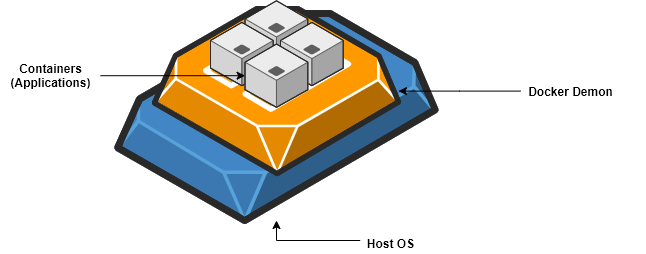

The diagram above was exported from draw.io. Its source (the exported page's mxGraphModel, read from the mxfile embedded in the PNG):
<mxGraphModel dx="1422" dy="705" grid="1" gridSize="10" guides="1" tooltips="1" connect="1" arrows="1" fold="1" page="1" pageScale="1" pageWidth="850" pageHeight="1100" math="0" shadow="0">
  <root>
    <mxCell id="0" />
    <mxCell id="1" parent="0" />
    <mxCell id="P7FHIxFz933_Uy7lf8mk-2" value="" style="verticalLabelPosition=bottom;html=1;verticalAlign=top;strokeWidth=1;align=center;outlineConnect=0;dashed=0;outlineConnect=0;shape=mxgraph.aws3d.snapshot;fillColor=#4286c5;strokeColor=#57A2D8;aspect=fixed;rotation=0;flipH=1;" vertex="1" parent="1">
      <mxGeometry x="167.26999999999998" y="380" width="317.4" height="206.97" as="geometry" />
    </mxCell>
    <mxCell id="P7FHIxFz933_Uy7lf8mk-11" value="" style="edgeStyle=orthogonalEdgeStyle;rounded=0;orthogonalLoop=1;jettySize=auto;html=1;" edge="1" parent="1" source="P7FHIxFz933_Uy7lf8mk-10" target="P7FHIxFz933_Uy7lf8mk-2">
      <mxGeometry relative="1" as="geometry">
        <Array as="points">
          <mxPoint x="326" y="607" />
        </Array>
      </mxGeometry>
    </mxCell>
    <mxCell id="P7FHIxFz933_Uy7lf8mk-10" value="&lt;b&gt;Host OS&lt;/b&gt;" style="text;html=1;align=center;verticalAlign=middle;resizable=0;points=[];autosize=1;strokeColor=none;" vertex="1" parent="1">
      <mxGeometry x="409.7" y="600" width="60" height="20" as="geometry" />
    </mxCell>
    <mxCell id="P7FHIxFz933_Uy7lf8mk-12" value="&lt;div style=&quot;text-align: left&quot;&gt;&lt;br&gt;&lt;/div&gt;" style="text;html=1;align=center;verticalAlign=middle;resizable=0;points=[];autosize=1;strokeColor=none;" vertex="1" parent="1">
      <mxGeometry x="675" y="410.54" width="20" height="20" as="geometry" />
    </mxCell>
    <mxCell id="P7FHIxFz933_Uy7lf8mk-18" value="" style="verticalLabelPosition=bottom;html=1;verticalAlign=top;strokeWidth=1;align=center;outlineConnect=0;dashed=0;outlineConnect=0;shape=mxgraph.aws3d.ami2;aspect=fixed;fillColor=#FF9900;strokeColor=#ffffff;" vertex="1" parent="1">
      <mxGeometry x="203.97" y="375.14" width="244" height="164.86" as="geometry" />
    </mxCell>
    <mxCell id="P7FHIxFz933_Uy7lf8mk-20" style="edgeStyle=orthogonalEdgeStyle;rounded=0;orthogonalLoop=1;jettySize=auto;html=1;" edge="1" parent="1" source="P7FHIxFz933_Uy7lf8mk-19" target="P7FHIxFz933_Uy7lf8mk-18">
      <mxGeometry relative="1" as="geometry" />
    </mxCell>
    <mxCell id="P7FHIxFz933_Uy7lf8mk-19" value="&lt;b&gt;Docker Demon&lt;/b&gt;" style="text;html=1;align=center;verticalAlign=middle;resizable=0;points=[];autosize=1;strokeColor=none;" vertex="1" parent="1">
      <mxGeometry x="570" y="447.57" width="100" height="20" as="geometry" />
    </mxCell>
    <mxCell id="P7FHIxFz933_Uy7lf8mk-24" value="" style="verticalLabelPosition=bottom;html=1;verticalAlign=top;strokeWidth=1;align=center;outlineConnect=0;dashed=0;outlineConnect=0;shape=mxgraph.aws3d.application_server;fillColor=#ECECEC;strokeColor=#5E5E5E;aspect=fixed;" vertex="1" parent="1">
      <mxGeometry x="294.6" y="367.27000000000004" width="62.75" height="63.27" as="geometry" />
    </mxCell>
    <mxCell id="P7FHIxFz933_Uy7lf8mk-22" value="" style="verticalLabelPosition=bottom;html=1;verticalAlign=top;strokeWidth=1;align=center;outlineConnect=0;dashed=0;outlineConnect=0;shape=mxgraph.aws3d.application_server;fillColor=#ECECEC;strokeColor=#5E5E5E;aspect=fixed;" vertex="1" parent="1">
      <mxGeometry x="330" y="388.91" width="62.75" height="63.27" as="geometry" />
    </mxCell>
    <mxCell id="P7FHIxFz933_Uy7lf8mk-23" value="" style="verticalLabelPosition=bottom;html=1;verticalAlign=top;strokeWidth=1;align=center;outlineConnect=0;dashed=0;outlineConnect=0;shape=mxgraph.aws3d.application_server;fillColor=#ECECEC;strokeColor=#5E5E5E;aspect=fixed;" vertex="1" parent="1">
      <mxGeometry x="260" y="388.91" width="62.75" height="63.27" as="geometry" />
    </mxCell>
    <mxCell id="P7FHIxFz933_Uy7lf8mk-21" value="" style="verticalLabelPosition=bottom;html=1;verticalAlign=top;strokeWidth=1;align=center;outlineConnect=0;dashed=0;outlineConnect=0;shape=mxgraph.aws3d.application_server;fillColor=#ECECEC;strokeColor=#5E5E5E;aspect=fixed;" vertex="1" parent="1">
      <mxGeometry x="294.6" y="410.54" width="62.75" height="63.27" as="geometry" />
    </mxCell>
    <mxCell id="P7FHIxFz933_Uy7lf8mk-26" style="edgeStyle=orthogonalEdgeStyle;rounded=0;orthogonalLoop=1;jettySize=auto;html=1;" edge="1" parent="1" source="P7FHIxFz933_Uy7lf8mk-25" target="P7FHIxFz933_Uy7lf8mk-21">
      <mxGeometry relative="1" as="geometry" />
    </mxCell>
    <mxCell id="P7FHIxFz933_Uy7lf8mk-25" value="&lt;b&gt;Containers&lt;br&gt;(Applications)&lt;br&gt;&lt;/b&gt;" style="text;html=1;align=center;verticalAlign=middle;resizable=0;points=[];autosize=1;strokeColor=none;" vertex="1" parent="1">
      <mxGeometry x="50" y="427.18" width="100" height="30" as="geometry" />
    </mxCell>
  </root>
</mxGraphModel>